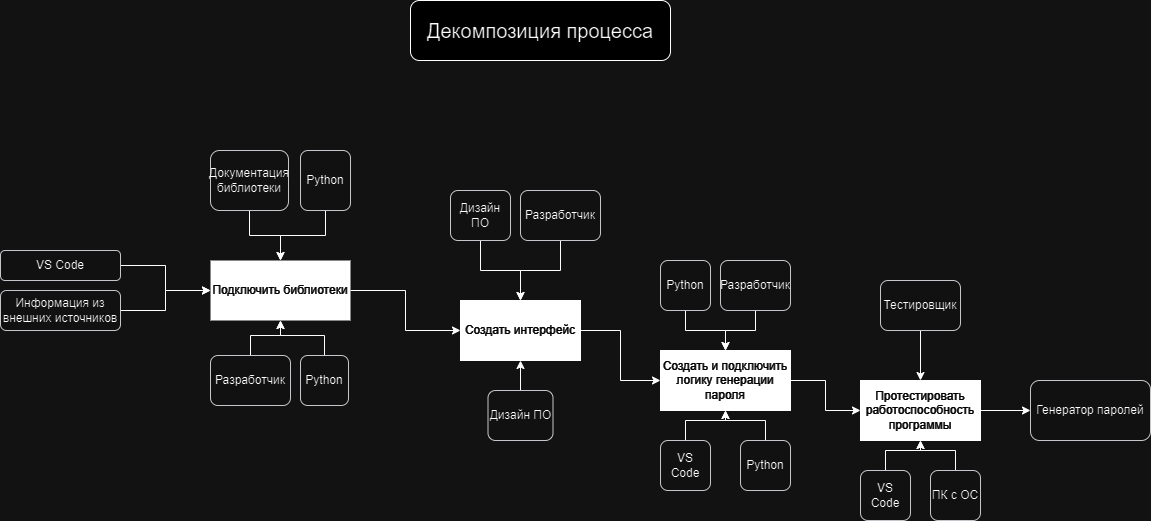

The diagram above was exported from draw.io. Its source (the exported page's mxGraphModel, read from the mxfile embedded in the PNG):
<mxGraphModel dx="1633" dy="796" grid="1" gridSize="10" guides="1" tooltips="1" connect="1" arrows="1" fold="1" page="1" pageScale="2" pageWidth="827" pageHeight="1169" math="0" shadow="0">
  <root>
    <mxCell id="0" />
    <mxCell id="1" parent="0" />
    <mxCell id="JIE7452CadEtaBDVedfi-49" style="edgeStyle=orthogonalEdgeStyle;rounded=0;orthogonalLoop=1;jettySize=auto;html=1;entryX=0;entryY=0.5;entryDx=0;entryDy=0;" parent="1" source="JIE7452CadEtaBDVedfi-1" target="JIE7452CadEtaBDVedfi-24" edge="1">
      <mxGeometry relative="1" as="geometry" />
    </mxCell>
    <mxCell id="JIE7452CadEtaBDVedfi-1" value="&lt;div&gt;Создать интерфейс&lt;/div&gt;" style="rounded=0;whiteSpace=wrap;html=1;align=center;verticalAlign=middle;fillColor=#000000;fontColor=#FFFFFF;" parent="1" vertex="1">
      <mxGeometry x="720" y="410" width="120" height="60" as="geometry" />
    </mxCell>
    <mxCell id="JIE7452CadEtaBDVedfi-41" style="edgeStyle=orthogonalEdgeStyle;rounded=0;orthogonalLoop=1;jettySize=auto;html=1;entryX=0;entryY=0.5;entryDx=0;entryDy=0;" parent="1" source="JIE7452CadEtaBDVedfi-23" target="JIE7452CadEtaBDVedfi-1" edge="1">
      <mxGeometry relative="1" as="geometry" />
    </mxCell>
    <mxCell id="JIE7452CadEtaBDVedfi-23" value="&lt;div&gt;Подключить библиотеки&lt;/div&gt;" style="rounded=0;whiteSpace=wrap;html=1;align=center;verticalAlign=middle;fillColor=#000000;strokeColor=none;fontColor=#ffffff;" parent="1" vertex="1">
      <mxGeometry x="470" y="370" width="140" height="60" as="geometry" />
    </mxCell>
    <mxCell id="JIE7452CadEtaBDVedfi-68" style="edgeStyle=orthogonalEdgeStyle;rounded=0;orthogonalLoop=1;jettySize=auto;html=1;entryX=0;entryY=0.5;entryDx=0;entryDy=0;" parent="1" source="JIE7452CadEtaBDVedfi-24" target="JIE7452CadEtaBDVedfi-25" edge="1">
      <mxGeometry relative="1" as="geometry" />
    </mxCell>
    <mxCell id="JIE7452CadEtaBDVedfi-24" value="&lt;div&gt;Создать и подключить логику генерации пароля&lt;/div&gt;" style="rounded=0;whiteSpace=wrap;html=1;align=center;verticalAlign=middle;fillColor=#000000;fontColor=#FFFFFF;" parent="1" vertex="1">
      <mxGeometry x="920" y="460" width="130" height="60" as="geometry" />
    </mxCell>
    <mxCell id="JIE7452CadEtaBDVedfi-80" style="edgeStyle=orthogonalEdgeStyle;rounded=0;orthogonalLoop=1;jettySize=auto;html=1;entryX=0;entryY=0.5;entryDx=0;entryDy=0;" parent="1" source="JIE7452CadEtaBDVedfi-25" target="JIE7452CadEtaBDVedfi-78" edge="1">
      <mxGeometry relative="1" as="geometry" />
    </mxCell>
    <mxCell id="JIE7452CadEtaBDVedfi-25" value="Протестировать работоспособность программы" style="rounded=0;whiteSpace=wrap;html=1;align=center;verticalAlign=middle;fillColor=#000000;fontColor=#FFFFFF;" parent="1" vertex="1">
      <mxGeometry x="1120" y="490" width="120" height="60" as="geometry" />
    </mxCell>
    <mxCell id="JIE7452CadEtaBDVedfi-27" style="edgeStyle=orthogonalEdgeStyle;rounded=0;orthogonalLoop=1;jettySize=auto;html=1;exitX=1;exitY=0.5;exitDx=0;exitDy=0;entryX=0;entryY=0.5;entryDx=0;entryDy=0;" parent="1" source="JIE7452CadEtaBDVedfi-26" target="JIE7452CadEtaBDVedfi-23" edge="1">
      <mxGeometry relative="1" as="geometry" />
    </mxCell>
    <mxCell id="JIE7452CadEtaBDVedfi-26" value="VS Code" style="rounded=1;whiteSpace=wrap;html=1;fillColor=#eeeeee;strokeColor=#36393d;" parent="1" vertex="1">
      <mxGeometry x="260" y="360" width="120" height="30" as="geometry" />
    </mxCell>
    <mxCell id="JIE7452CadEtaBDVedfi-31" style="edgeStyle=orthogonalEdgeStyle;rounded=0;orthogonalLoop=1;jettySize=auto;html=1;exitX=1;exitY=0.5;exitDx=0;exitDy=0;entryX=0;entryY=0.5;entryDx=0;entryDy=0;" parent="1" source="JIE7452CadEtaBDVedfi-28" target="JIE7452CadEtaBDVedfi-23" edge="1">
      <mxGeometry relative="1" as="geometry" />
    </mxCell>
    <mxCell id="JIE7452CadEtaBDVedfi-28" value="Информация из внешних источников" style="rounded=1;whiteSpace=wrap;html=1;fillColor=#eeeeee;strokeColor=#36393d;" parent="1" vertex="1">
      <mxGeometry x="260" y="400" width="120" height="40" as="geometry" />
    </mxCell>
    <mxCell id="JIE7452CadEtaBDVedfi-101" style="edgeStyle=orthogonalEdgeStyle;rounded=0;orthogonalLoop=1;jettySize=auto;html=1;" parent="1" source="JIE7452CadEtaBDVedfi-32" target="JIE7452CadEtaBDVedfi-23" edge="1">
      <mxGeometry relative="1" as="geometry" />
    </mxCell>
    <mxCell id="JIE7452CadEtaBDVedfi-32" value="Документация библиотеки" style="rounded=1;whiteSpace=wrap;html=1;fillColor=#eeeeee;strokeColor=#36393d;" parent="1" vertex="1">
      <mxGeometry x="470" y="260" width="78" height="60" as="geometry" />
    </mxCell>
    <mxCell id="JIE7452CadEtaBDVedfi-110" style="edgeStyle=orthogonalEdgeStyle;rounded=0;orthogonalLoop=1;jettySize=auto;html=1;entryX=0.5;entryY=1;entryDx=0;entryDy=0;" parent="1" source="JIE7452CadEtaBDVedfi-42" target="JIE7452CadEtaBDVedfi-1" edge="1">
      <mxGeometry relative="1" as="geometry" />
    </mxCell>
    <mxCell id="JIE7452CadEtaBDVedfi-42" value="Дизайн ПО" style="rounded=1;whiteSpace=wrap;html=1;fillColor=#eeeeee;strokeColor=#36393d;" parent="1" vertex="1">
      <mxGeometry x="747.5" y="500" width="65" height="50" as="geometry" />
    </mxCell>
    <mxCell id="JIE7452CadEtaBDVedfi-46" style="edgeStyle=orthogonalEdgeStyle;rounded=0;orthogonalLoop=1;jettySize=auto;html=1;entryX=0.5;entryY=0;entryDx=0;entryDy=0;" parent="1" source="JIE7452CadEtaBDVedfi-44" target="JIE7452CadEtaBDVedfi-1" edge="1">
      <mxGeometry relative="1" as="geometry" />
    </mxCell>
    <mxCell id="JIE7452CadEtaBDVedfi-44" value="Дизайн ПО" style="rounded=1;whiteSpace=wrap;html=1;fillColor=#eeeeee;strokeColor=#36393d;" parent="1" vertex="1">
      <mxGeometry x="710" y="300" width="60" height="50" as="geometry" />
    </mxCell>
    <mxCell id="JIE7452CadEtaBDVedfi-47" style="edgeStyle=orthogonalEdgeStyle;rounded=0;orthogonalLoop=1;jettySize=auto;html=1;entryX=0.5;entryY=0;entryDx=0;entryDy=0;" parent="1" source="JIE7452CadEtaBDVedfi-45" target="JIE7452CadEtaBDVedfi-1" edge="1">
      <mxGeometry relative="1" as="geometry" />
    </mxCell>
    <mxCell id="JIE7452CadEtaBDVedfi-45" value="Разработчик" style="rounded=1;whiteSpace=wrap;html=1;fillColor=#eeeeee;strokeColor=#36393d;" parent="1" vertex="1">
      <mxGeometry x="780" y="300" width="80" height="50" as="geometry" />
    </mxCell>
    <mxCell id="JIE7452CadEtaBDVedfi-61" style="edgeStyle=orthogonalEdgeStyle;rounded=0;orthogonalLoop=1;jettySize=auto;html=1;entryX=0.5;entryY=1;entryDx=0;entryDy=0;" parent="1" source="JIE7452CadEtaBDVedfi-50" target="JIE7452CadEtaBDVedfi-24" edge="1">
      <mxGeometry relative="1" as="geometry" />
    </mxCell>
    <mxCell id="JIE7452CadEtaBDVedfi-50" value="VS Code" style="rounded=1;whiteSpace=wrap;html=1;fillColor=#eeeeee;strokeColor=#36393d;" parent="1" vertex="1">
      <mxGeometry x="920" y="550" width="50" height="50" as="geometry" />
    </mxCell>
    <mxCell id="JIE7452CadEtaBDVedfi-62" style="edgeStyle=orthogonalEdgeStyle;rounded=0;orthogonalLoop=1;jettySize=auto;html=1;entryX=0.5;entryY=1;entryDx=0;entryDy=0;" parent="1" source="JIE7452CadEtaBDVedfi-51" target="JIE7452CadEtaBDVedfi-24" edge="1">
      <mxGeometry relative="1" as="geometry" />
    </mxCell>
    <mxCell id="JIE7452CadEtaBDVedfi-51" value="Python" style="rounded=1;whiteSpace=wrap;html=1;fillColor=#eeeeee;strokeColor=#36393d;" parent="1" vertex="1">
      <mxGeometry x="1000" y="550" width="50" height="50" as="geometry" />
    </mxCell>
    <mxCell id="JIE7452CadEtaBDVedfi-102" style="edgeStyle=orthogonalEdgeStyle;rounded=0;orthogonalLoop=1;jettySize=auto;html=1;entryX=0.5;entryY=0;entryDx=0;entryDy=0;" parent="1" source="JIE7452CadEtaBDVedfi-58" target="JIE7452CadEtaBDVedfi-23" edge="1">
      <mxGeometry relative="1" as="geometry" />
    </mxCell>
    <mxCell id="JIE7452CadEtaBDVedfi-58" value="Python" style="rounded=1;whiteSpace=wrap;html=1;fillColor=#eeeeee;strokeColor=#36393d;" parent="1" vertex="1">
      <mxGeometry x="560" y="260" width="50" height="60" as="geometry" />
    </mxCell>
    <mxCell id="JIE7452CadEtaBDVedfi-111" style="edgeStyle=orthogonalEdgeStyle;rounded=0;orthogonalLoop=1;jettySize=auto;html=1;entryX=0.5;entryY=0;entryDx=0;entryDy=0;" parent="1" source="JIE7452CadEtaBDVedfi-64" target="JIE7452CadEtaBDVedfi-24" edge="1">
      <mxGeometry relative="1" as="geometry" />
    </mxCell>
    <mxCell id="JIE7452CadEtaBDVedfi-64" value="Python" style="rounded=1;whiteSpace=wrap;html=1;fillColor=#eeeeee;strokeColor=#36393d;" parent="1" vertex="1">
      <mxGeometry x="920" y="370" width="50" height="50" as="geometry" />
    </mxCell>
    <mxCell id="JIE7452CadEtaBDVedfi-112" style="edgeStyle=orthogonalEdgeStyle;rounded=0;orthogonalLoop=1;jettySize=auto;html=1;entryX=0.5;entryY=0;entryDx=0;entryDy=0;" parent="1" source="JIE7452CadEtaBDVedfi-65" target="JIE7452CadEtaBDVedfi-24" edge="1">
      <mxGeometry relative="1" as="geometry" />
    </mxCell>
    <mxCell id="JIE7452CadEtaBDVedfi-65" value="Разработчик" style="rounded=1;whiteSpace=wrap;html=1;fillColor=#eeeeee;strokeColor=#36393d;" parent="1" vertex="1">
      <mxGeometry x="980" y="370" width="70" height="50" as="geometry" />
    </mxCell>
    <mxCell id="JIE7452CadEtaBDVedfi-71" style="edgeStyle=orthogonalEdgeStyle;rounded=0;orthogonalLoop=1;jettySize=auto;html=1;entryX=0.5;entryY=0;entryDx=0;entryDy=0;" parent="1" source="JIE7452CadEtaBDVedfi-69" target="JIE7452CadEtaBDVedfi-25" edge="1">
      <mxGeometry relative="1" as="geometry" />
    </mxCell>
    <mxCell id="JIE7452CadEtaBDVedfi-69" value="Тестировщик" style="rounded=1;whiteSpace=wrap;html=1;fillColor=#eeeeee;strokeColor=#36393d;" parent="1" vertex="1">
      <mxGeometry x="1140" y="390" width="80" height="50" as="geometry" />
    </mxCell>
    <mxCell id="JIE7452CadEtaBDVedfi-113" style="edgeStyle=orthogonalEdgeStyle;rounded=0;orthogonalLoop=1;jettySize=auto;html=1;entryX=0.5;entryY=1;entryDx=0;entryDy=0;" parent="1" source="JIE7452CadEtaBDVedfi-70" target="JIE7452CadEtaBDVedfi-25" edge="1">
      <mxGeometry relative="1" as="geometry" />
    </mxCell>
    <mxCell id="JIE7452CadEtaBDVedfi-70" value="VS Code" style="rounded=1;whiteSpace=wrap;html=1;fillColor=#eeeeee;strokeColor=#36393d;" parent="1" vertex="1">
      <mxGeometry x="1120" y="580" width="50" height="50" as="geometry" />
    </mxCell>
    <mxCell id="JIE7452CadEtaBDVedfi-114" style="edgeStyle=orthogonalEdgeStyle;rounded=0;orthogonalLoop=1;jettySize=auto;html=1;entryX=0.5;entryY=1;entryDx=0;entryDy=0;" parent="1" source="JIE7452CadEtaBDVedfi-72" target="JIE7452CadEtaBDVedfi-25" edge="1">
      <mxGeometry relative="1" as="geometry" />
    </mxCell>
    <mxCell id="JIE7452CadEtaBDVedfi-72" value="ПК с ОС" style="rounded=1;whiteSpace=wrap;html=1;fillColor=#eeeeee;strokeColor=#36393d;" parent="1" vertex="1">
      <mxGeometry x="1190" y="580" width="50" height="50" as="geometry" />
    </mxCell>
    <mxCell id="JIE7452CadEtaBDVedfi-78" value="Генератор паролей" style="rounded=1;whiteSpace=wrap;html=1;fillColor=#eeeeee;strokeColor=#36393d;" parent="1" vertex="1">
      <mxGeometry x="1290" y="490" width="120" height="60" as="geometry" />
    </mxCell>
    <mxCell id="JIE7452CadEtaBDVedfi-81" value="&lt;font style=&quot;font-size: 20px;&quot;&gt;Декомпозиция процесса&lt;/font&gt;" style="rounded=1;whiteSpace=wrap;html=1;" parent="1" vertex="1">
      <mxGeometry x="670" y="110" width="260" height="60" as="geometry" />
    </mxCell>
    <mxCell id="JIE7452CadEtaBDVedfi-103" style="edgeStyle=orthogonalEdgeStyle;rounded=0;orthogonalLoop=1;jettySize=auto;html=1;entryX=0.5;entryY=1;entryDx=0;entryDy=0;" parent="1" source="JIE7452CadEtaBDVedfi-91" target="JIE7452CadEtaBDVedfi-23" edge="1">
      <mxGeometry relative="1" as="geometry" />
    </mxCell>
    <mxCell id="JIE7452CadEtaBDVedfi-91" value="Разработчик" style="rounded=1;whiteSpace=wrap;html=1;fillColor=#eeeeee;strokeColor=#36393d;" parent="1" vertex="1">
      <mxGeometry x="470" y="465" width="80" height="50" as="geometry" />
    </mxCell>
    <mxCell id="JIE7452CadEtaBDVedfi-109" style="edgeStyle=orthogonalEdgeStyle;rounded=0;orthogonalLoop=1;jettySize=auto;html=1;entryX=0.5;entryY=1;entryDx=0;entryDy=0;" parent="1" source="JIE7452CadEtaBDVedfi-97" target="JIE7452CadEtaBDVedfi-23" edge="1">
      <mxGeometry relative="1" as="geometry" />
    </mxCell>
    <mxCell id="JIE7452CadEtaBDVedfi-97" value="Python" style="rounded=1;whiteSpace=wrap;html=1;fillColor=#eeeeee;strokeColor=#36393d;" parent="1" vertex="1">
      <mxGeometry x="560" y="465" width="48" height="50" as="geometry" />
    </mxCell>
  </root>
</mxGraphModel>